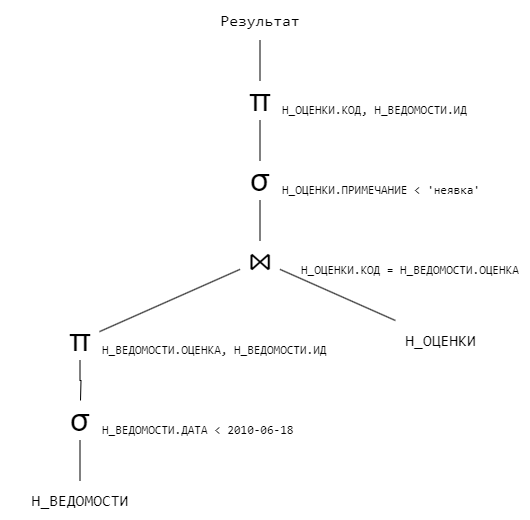

The diagram above was exported from draw.io. Its source (the exported page's mxGraphModel, read from the mxfile embedded in the PNG):
<mxGraphModel dx="1221" dy="725" grid="1" gridSize="10" guides="1" tooltips="1" connect="1" arrows="1" fold="1" page="1" pageScale="1" pageWidth="827" pageHeight="1169" math="0" shadow="0">
  <root>
    <mxCell id="U8LaXpOmRwlJuLituUQy-0" />
    <mxCell id="U8LaXpOmRwlJuLituUQy-1" parent="U8LaXpOmRwlJuLituUQy-0" />
    <mxCell id="g5hqYgTm5pAgsWPIy2Y1-0" style="rounded=0;orthogonalLoop=1;jettySize=auto;html=1;endArrow=none;endFill=0;" edge="1" parent="U8LaXpOmRwlJuLituUQy-1" source="U8LaXpOmRwlJuLituUQy-3" target="U8LaXpOmRwlJuLituUQy-8">
      <mxGeometry relative="1" as="geometry">
        <mxPoint x="320.5" y="347.27272727272725" as="targetPoint" />
      </mxGeometry>
    </mxCell>
    <mxCell id="U8LaXpOmRwlJuLituUQy-3" value="&lt;font face=&quot;consolas&quot; style=&quot;font-size: 16px;&quot;&gt;Н_ОЦЕНКИ&lt;/font&gt;" style="text;html=1;strokeColor=none;fillColor=none;align=center;verticalAlign=middle;whiteSpace=wrap;rounded=0;" vertex="1" parent="U8LaXpOmRwlJuLituUQy-1">
      <mxGeometry x="440.5" y="400" width="161" height="40" as="geometry" />
    </mxCell>
    <mxCell id="U8LaXpOmRwlJuLituUQy-4" style="rounded=0;orthogonalLoop=1;jettySize=auto;html=1;endArrow=none;endFill=0;" edge="1" parent="U8LaXpOmRwlJuLituUQy-1" source="U8LaXpOmRwlJuLituUQy-5" target="U8LaXpOmRwlJuLituUQy-10">
      <mxGeometry relative="1" as="geometry" />
    </mxCell>
    <mxCell id="U8LaXpOmRwlJuLituUQy-5" value="&lt;font face=&quot;consolas&quot; style=&quot;font-size: 16px;&quot;&gt;Н_ВЕДОМОСТИ&lt;/font&gt;" style="text;html=1;strokeColor=none;fillColor=none;align=center;verticalAlign=middle;whiteSpace=wrap;rounded=0;" vertex="1" parent="U8LaXpOmRwlJuLituUQy-1">
      <mxGeometry x="80.5" y="560" width="160" height="40" as="geometry" />
    </mxCell>
    <mxCell id="U8LaXpOmRwlJuLituUQy-7" style="rounded=0;orthogonalLoop=1;jettySize=auto;html=1;endArrow=none;endFill=0;" edge="1" parent="U8LaXpOmRwlJuLituUQy-1" source="U8LaXpOmRwlJuLituUQy-8">
      <mxGeometry relative="1" as="geometry">
        <mxPoint x="280.5" y="351.3879003558719" as="sourcePoint" />
        <mxPoint x="180" y="411.13573407202216" as="targetPoint" />
      </mxGeometry>
    </mxCell>
    <mxCell id="U8LaXpOmRwlJuLituUQy-8" value="&lt;font style=&quot;font-size: 32px;&quot;&gt;⋈&lt;/font&gt;" style="text;html=1;strokeColor=none;fillColor=none;align=center;verticalAlign=middle;whiteSpace=wrap;rounded=0;" vertex="1" parent="U8LaXpOmRwlJuLituUQy-1">
      <mxGeometry x="320.5" y="320" width="40" height="40" as="geometry" />
    </mxCell>
    <mxCell id="g5hqYgTm5pAgsWPIy2Y1-2" style="edgeStyle=orthogonalEdgeStyle;rounded=0;orthogonalLoop=1;jettySize=auto;html=1;endArrow=none;endFill=0;" edge="1" parent="U8LaXpOmRwlJuLituUQy-1" source="U8LaXpOmRwlJuLituUQy-9" target="U8LaXpOmRwlJuLituUQy-8">
      <mxGeometry relative="1" as="geometry" />
    </mxCell>
    <mxCell id="U8LaXpOmRwlJuLituUQy-9" value="&lt;font style=&quot;font-size: 32px;&quot;&gt;σ&lt;/font&gt;" style="text;html=1;strokeColor=none;fillColor=none;align=center;verticalAlign=middle;whiteSpace=wrap;rounded=0;" vertex="1" parent="U8LaXpOmRwlJuLituUQy-1">
      <mxGeometry x="320.5" y="240" width="40" height="40" as="geometry" />
    </mxCell>
    <mxCell id="U8LaXpOmRwlJuLituUQy-10" value="&lt;font style=&quot;font-size: 32px;&quot;&gt;σ&lt;/font&gt;" style="text;html=1;strokeColor=none;fillColor=none;align=center;verticalAlign=middle;whiteSpace=wrap;rounded=0;" vertex="1" parent="U8LaXpOmRwlJuLituUQy-1">
      <mxGeometry x="140.5" y="480" width="40" height="40" as="geometry" />
    </mxCell>
    <mxCell id="g5hqYgTm5pAgsWPIy2Y1-1" style="edgeStyle=orthogonalEdgeStyle;rounded=0;orthogonalLoop=1;jettySize=auto;html=1;endArrow=none;endFill=0;" edge="1" parent="U8LaXpOmRwlJuLituUQy-1" source="U8LaXpOmRwlJuLituUQy-11" target="U8LaXpOmRwlJuLituUQy-9">
      <mxGeometry relative="1" as="geometry" />
    </mxCell>
    <mxCell id="U8LaXpOmRwlJuLituUQy-11" value="&lt;font style=&quot;font-size: 32px;&quot;&gt;π&lt;/font&gt;" style="text;html=1;strokeColor=none;fillColor=none;align=center;verticalAlign=middle;whiteSpace=wrap;rounded=0;" vertex="1" parent="U8LaXpOmRwlJuLituUQy-1">
      <mxGeometry x="320.5" y="160" width="40" height="40" as="geometry" />
    </mxCell>
    <mxCell id="U8LaXpOmRwlJuLituUQy-12" style="edgeStyle=orthogonalEdgeStyle;rounded=0;orthogonalLoop=1;jettySize=auto;html=1;endArrow=none;endFill=0;" edge="1" parent="U8LaXpOmRwlJuLituUQy-1" source="U8LaXpOmRwlJuLituUQy-13" target="U8LaXpOmRwlJuLituUQy-11">
      <mxGeometry relative="1" as="geometry" />
    </mxCell>
    <mxCell id="U8LaXpOmRwlJuLituUQy-13" value="&lt;font face=&quot;consolas&quot; style=&quot;font-size: 16px;&quot;&gt;Результат&lt;/font&gt;" style="text;html=1;strokeColor=none;fillColor=none;align=center;verticalAlign=middle;whiteSpace=wrap;rounded=0;" vertex="1" parent="U8LaXpOmRwlJuLituUQy-1">
      <mxGeometry x="285.5" y="80" width="110" height="40" as="geometry" />
    </mxCell>
    <mxCell id="U8LaXpOmRwlJuLituUQy-14" value="&lt;font face=&quot;consolas&quot; style=&quot;&quot;&gt;Н_ОЦЕНКИ.КОД, Н_ВЕДОМОСТИ.ИД&lt;/font&gt;" style="text;html=1;strokeColor=none;fillColor=none;align=left;verticalAlign=middle;whiteSpace=wrap;rounded=0;" vertex="1" parent="U8LaXpOmRwlJuLituUQy-1">
      <mxGeometry x="360.5" y="180" width="189.5" height="20" as="geometry" />
    </mxCell>
    <mxCell id="U8LaXpOmRwlJuLituUQy-15" value="&lt;font face=&quot;consolas&quot;&gt;Н_ОЦЕНКИ.ПРИМЕЧАНИЕ &amp;lt; 'неявка'&lt;/font&gt;" style="text;html=1;strokeColor=none;fillColor=none;align=left;verticalAlign=middle;whiteSpace=wrap;rounded=0;" vertex="1" parent="U8LaXpOmRwlJuLituUQy-1">
      <mxGeometry x="360.5" y="260" width="230" height="20" as="geometry" />
    </mxCell>
    <mxCell id="U8LaXpOmRwlJuLituUQy-16" value="&lt;font face=&quot;consolas&quot; style=&quot;&quot;&gt;Н_ОЦЕНКИ.КОД = Н_ВЕДОМОСТИ.ОЦЕНКА&lt;/font&gt;" style="text;html=1;strokeColor=none;fillColor=none;align=left;verticalAlign=middle;whiteSpace=wrap;rounded=0;" vertex="1" parent="U8LaXpOmRwlJuLituUQy-1">
      <mxGeometry x="380" y="340" width="230" height="20" as="geometry" />
    </mxCell>
    <mxCell id="U8LaXpOmRwlJuLituUQy-17" value="&lt;font face=&quot;consolas&quot;&gt;Н_ВЕДОМОСТИ.ДАТА &amp;lt; 2010-06-18&lt;/font&gt;" style="text;html=1;strokeColor=none;fillColor=none;align=left;verticalAlign=middle;whiteSpace=wrap;rounded=0;" vertex="1" parent="U8LaXpOmRwlJuLituUQy-1">
      <mxGeometry x="180.5" y="500" width="199.5" height="20" as="geometry" />
    </mxCell>
    <mxCell id="UTIMXgMrWFtut0w061-a-0" style="edgeStyle=orthogonalEdgeStyle;rounded=0;orthogonalLoop=1;jettySize=auto;html=1;endArrow=none;endFill=0;" edge="1" source="UTIMXgMrWFtut0w061-a-1" parent="U8LaXpOmRwlJuLituUQy-1">
      <mxGeometry relative="1" as="geometry">
        <mxPoint x="161" y="480" as="targetPoint" />
      </mxGeometry>
    </mxCell>
    <mxCell id="UTIMXgMrWFtut0w061-a-1" value="&lt;font style=&quot;font-size: 32px;&quot;&gt;π&lt;/font&gt;" style="text;html=1;strokeColor=none;fillColor=none;align=center;verticalAlign=middle;whiteSpace=wrap;rounded=0;" vertex="1" parent="U8LaXpOmRwlJuLituUQy-1">
      <mxGeometry x="140.5" y="400" width="40" height="40" as="geometry" />
    </mxCell>
    <mxCell id="UTIMXgMrWFtut0w061-a-2" value="&lt;font face=&quot;consolas&quot; style=&quot;&quot;&gt;Н_ВЕДОМОСТИ.ОЦЕНКА, Н_ВЕДОМОСТИ.ИД&lt;/font&gt;" style="text;html=1;strokeColor=none;fillColor=none;align=left;verticalAlign=middle;whiteSpace=wrap;rounded=0;" vertex="1" parent="U8LaXpOmRwlJuLituUQy-1">
      <mxGeometry x="180.5" y="420" width="239.5" height="20" as="geometry" />
    </mxCell>
  </root>
</mxGraphModel>